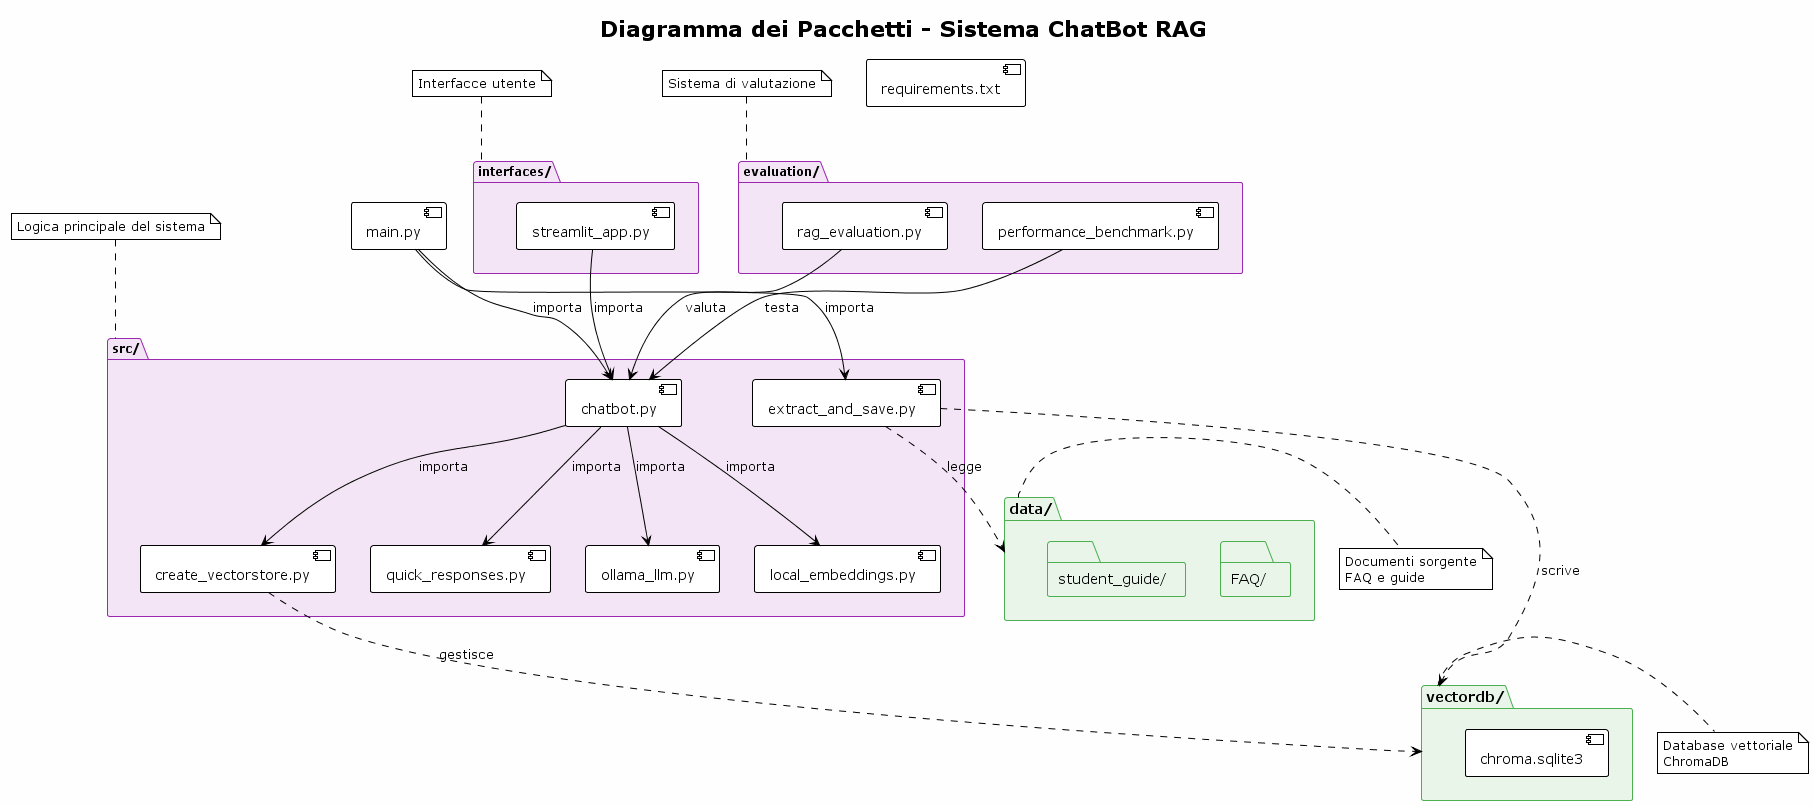

The diagram above was rendered by PlantUML. Its source (embedded in the PNG):
@startuml Diagramma_Pacchetti_ChatBot
!theme plain
skinparam backgroundColor #FEFEFE
skinparam package {
    BackgroundColor #F3E5F5
    BorderColor #9C27B0
    FontSize 12
}
skinparam folder {
    BackgroundColor #E8F5E8
    BorderColor #4CAF50
}

title Diagramma dei Pacchetti - Sistema ChatBot RAG

package "src/" as src_pkg {
    [chatbot.py] as chatbot_module
    [ollama_llm.py] as ollama_module  
    [local_embeddings.py] as embeddings_module
    [create_vectorstore.py] as vectorstore_module
    [extract_and_save.py] as extract_module
    [quick_responses.py] as quick_module
}

package "interfaces/" as interfaces_pkg {
    [streamlit_app.py] as streamlit_module
}

package "evaluation/" as evaluation_pkg {
    [rag_evaluation.py] as rag_eval_module
    [performance_benchmark.py] as perf_module
}

folder "data/" as data_folder {
    folder "FAQ/" as faq_folder
    folder "student_guide/" as guide_folder
}

folder "vectordb/" as vectordb_folder {
    [chroma.sqlite3] as chroma_db
}

[main.py] as main_entry
[requirements.txt] as requirements

' Dipendenze tra moduli
chatbot_module --> embeddings_module : importa
chatbot_module --> ollama_module : importa  
chatbot_module --> vectorstore_module : importa
chatbot_module --> quick_module : importa

streamlit_module --> chatbot_module : importa

main_entry --> chatbot_module : importa
main_entry --> extract_module : importa

rag_eval_module --> chatbot_module : valuta
perf_module --> chatbot_module : testa

extract_module ..> data_folder : legge
extract_module ..> vectordb_folder : scrive

vectorstore_module ..> vectordb_folder : gestisce

note top of src_pkg : Logica principale del sistema
note top of interfaces_pkg : Interfacce utente  
note top of evaluation_pkg : Sistema di valutazione
note right of data_folder : Documenti sorgente\nFAQ e guide
note right of vectordb_folder : Database vettoriale\nChromaDB

@enduml